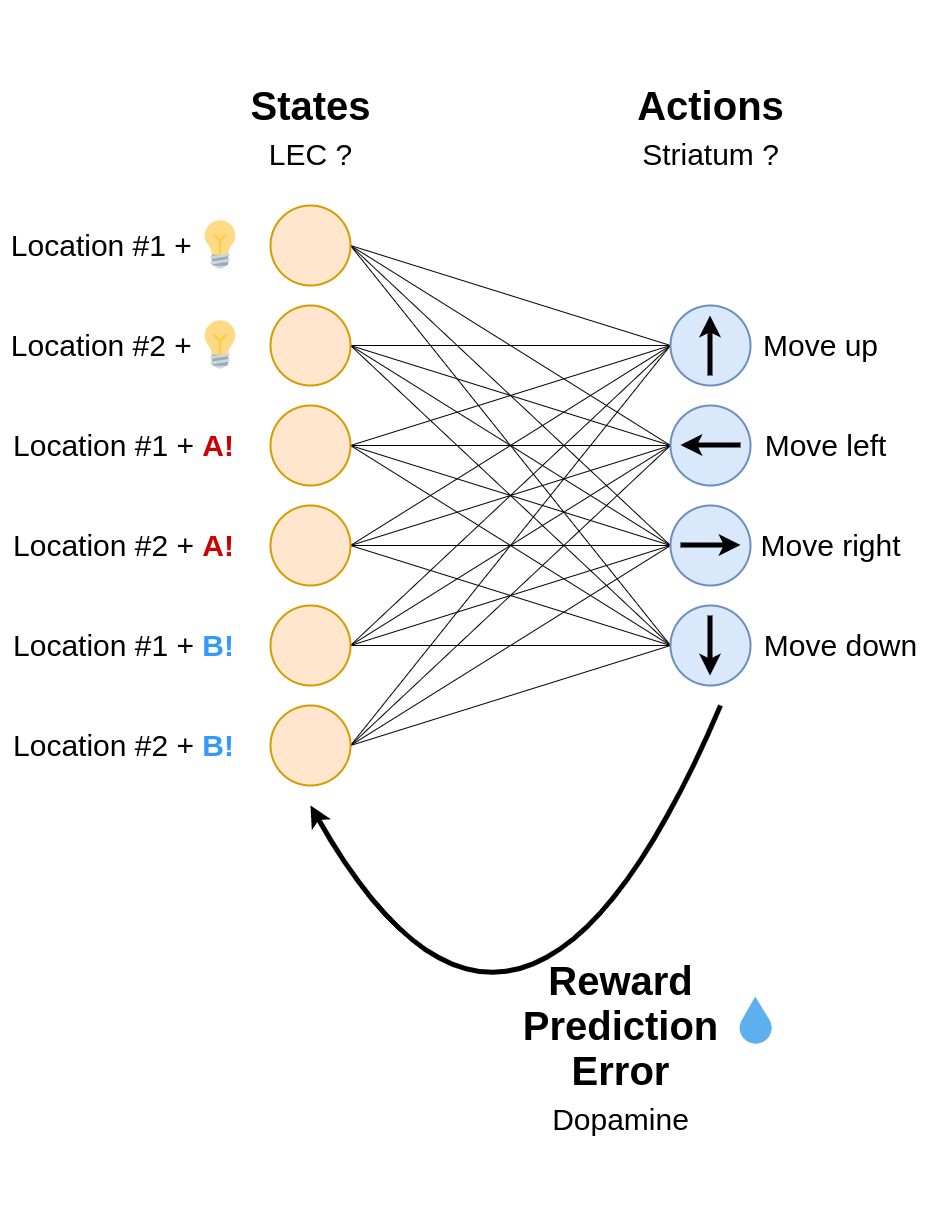

The diagram above was exported from draw.io. Its source (the exported page's mxGraphModel, read from the mxfile embedded in the PNG):
<mxGraphModel dx="2516" dy="1610" grid="1" gridSize="10" guides="1" tooltips="1" connect="1" arrows="1" fold="1" page="1" pageScale="1" pageWidth="583" pageHeight="413" math="0" shadow="0">
  <root>
    <mxCell id="0" />
    <mxCell id="1" parent="0" />
    <mxCell id="9oacoLPGcrEr6CxssSUH-11" value="" style="endArrow=none;html=1;rounded=0;exitX=1;exitY=0.5;exitDx=0;exitDy=0;entryX=0;entryY=0.5;entryDx=0;entryDy=0;strokeWidth=1;" parent="1" source="9oacoLPGcrEr6CxssSUH-1" target="9oacoLPGcrEr6CxssSUH-7" edge="1">
      <mxGeometry width="50" height="50" relative="1" as="geometry">
        <mxPoint x="270" y="300" as="sourcePoint" />
        <mxPoint x="320" y="250" as="targetPoint" />
      </mxGeometry>
    </mxCell>
    <mxCell id="9oacoLPGcrEr6CxssSUH-12" value="" style="endArrow=none;html=1;rounded=0;exitX=1;exitY=0.5;exitDx=0;exitDy=0;entryX=0;entryY=0.5;entryDx=0;entryDy=0;" parent="1" source="9oacoLPGcrEr6CxssSUH-1" target="9oacoLPGcrEr6CxssSUH-8" edge="1">
      <mxGeometry width="50" height="50" relative="1" as="geometry">
        <mxPoint x="170" y="170" as="sourcePoint" />
        <mxPoint x="490" y="170" as="targetPoint" />
      </mxGeometry>
    </mxCell>
    <mxCell id="9oacoLPGcrEr6CxssSUH-13" value="" style="endArrow=none;html=1;rounded=0;exitX=1;exitY=0.5;exitDx=0;exitDy=0;entryX=0;entryY=0.5;entryDx=0;entryDy=0;" parent="1" source="9oacoLPGcrEr6CxssSUH-1" target="9oacoLPGcrEr6CxssSUH-9" edge="1">
      <mxGeometry width="50" height="50" relative="1" as="geometry">
        <mxPoint x="170" y="170" as="sourcePoint" />
        <mxPoint x="490" y="270" as="targetPoint" />
      </mxGeometry>
    </mxCell>
    <mxCell id="9oacoLPGcrEr6CxssSUH-14" value="" style="endArrow=none;html=1;rounded=0;exitX=1;exitY=0.5;exitDx=0;exitDy=0;entryX=0;entryY=0.5;entryDx=0;entryDy=0;" parent="1" source="9oacoLPGcrEr6CxssSUH-1" target="9oacoLPGcrEr6CxssSUH-10" edge="1">
      <mxGeometry width="50" height="50" relative="1" as="geometry">
        <mxPoint x="180" y="180" as="sourcePoint" />
        <mxPoint x="500" y="280" as="targetPoint" />
      </mxGeometry>
    </mxCell>
    <mxCell id="9oacoLPGcrEr6CxssSUH-26" value="&lt;p style=&quot;line-height: 50%;&quot;&gt;&lt;font style=&quot;&quot;&gt;&lt;b style=&quot;font-size: 40px;&quot;&gt;States&lt;br&gt;&lt;/b&gt;&lt;font style=&quot;font-size: 30px;&quot;&gt;LEC ?&lt;/font&gt;&lt;br&gt;&lt;/font&gt;&lt;/p&gt;" style="text;html=1;align=center;verticalAlign=middle;resizable=0;points=[];autosize=1;strokeColor=none;fillColor=none;fontSize=70;" parent="1" vertex="1">
      <mxGeometry x="50" y="-85" width="140" height="250" as="geometry" />
    </mxCell>
    <mxCell id="9oacoLPGcrEr6CxssSUH-28" value="&lt;p style=&quot;line-height: 50%;&quot;&gt;&lt;font style=&quot;&quot;&gt;&lt;span style=&quot;font-size: 40px;&quot;&gt;&lt;b&gt;Actions&lt;/b&gt;&lt;/span&gt;&lt;br&gt;&lt;font style=&quot;font-size: 30px;&quot;&gt;Striatum ?&lt;/font&gt;&lt;br&gt;&lt;/font&gt;&lt;/p&gt;" style="text;html=1;align=center;verticalAlign=middle;resizable=0;points=[];autosize=1;strokeColor=none;fillColor=none;fontSize=70;" parent="1" vertex="1">
      <mxGeometry x="435" y="-85" width="170" height="250" as="geometry" />
    </mxCell>
    <mxCell id="9oacoLPGcrEr6CxssSUH-29" value="" style="endArrow=none;html=1;rounded=0;entryX=0;entryY=0.5;entryDx=0;entryDy=0;strokeWidth=1;" parent="1" target="9oacoLPGcrEr6CxssSUH-7" edge="1">
      <mxGeometry width="50" height="50" relative="1" as="geometry">
        <mxPoint x="160" y="260" as="sourcePoint" />
        <mxPoint x="490" y="170" as="targetPoint" />
      </mxGeometry>
    </mxCell>
    <mxCell id="9oacoLPGcrEr6CxssSUH-30" value="" style="endArrow=none;html=1;rounded=0;entryX=0;entryY=0.5;entryDx=0;entryDy=0;" parent="1" target="9oacoLPGcrEr6CxssSUH-8" edge="1">
      <mxGeometry width="50" height="50" relative="1" as="geometry">
        <mxPoint x="160" y="260" as="sourcePoint" />
        <mxPoint x="490" y="270" as="targetPoint" />
      </mxGeometry>
    </mxCell>
    <mxCell id="9oacoLPGcrEr6CxssSUH-31" value="" style="endArrow=none;html=1;rounded=0;entryX=0;entryY=0.5;entryDx=0;entryDy=0;" parent="1" target="9oacoLPGcrEr6CxssSUH-9" edge="1">
      <mxGeometry width="50" height="50" relative="1" as="geometry">
        <mxPoint x="160" y="260" as="sourcePoint" />
        <mxPoint x="490" y="370" as="targetPoint" />
      </mxGeometry>
    </mxCell>
    <mxCell id="9oacoLPGcrEr6CxssSUH-32" value="" style="endArrow=none;html=1;rounded=0;exitX=1;exitY=0.5;exitDx=0;exitDy=0;entryX=0;entryY=0.5;entryDx=0;entryDy=0;" parent="1" source="9oacoLPGcrEr6CxssSUH-2" target="9oacoLPGcrEr6CxssSUH-10" edge="1">
      <mxGeometry width="50" height="50" relative="1" as="geometry">
        <mxPoint x="170" y="170" as="sourcePoint" />
        <mxPoint x="490" y="470" as="targetPoint" />
      </mxGeometry>
    </mxCell>
    <mxCell id="9oacoLPGcrEr6CxssSUH-33" value="" style="endArrow=none;html=1;rounded=0;entryX=0;entryY=0.5;entryDx=0;entryDy=0;strokeWidth=1;" parent="1" target="9oacoLPGcrEr6CxssSUH-7" edge="1">
      <mxGeometry width="50" height="50" relative="1" as="geometry">
        <mxPoint x="160" y="360" as="sourcePoint" />
        <mxPoint x="490" y="170" as="targetPoint" />
      </mxGeometry>
    </mxCell>
    <mxCell id="9oacoLPGcrEr6CxssSUH-34" value="" style="endArrow=none;html=1;rounded=0;entryX=0;entryY=0.5;entryDx=0;entryDy=0;exitX=1;exitY=0.5;exitDx=0;exitDy=0;" parent="1" source="9oacoLPGcrEr6CxssSUH-3" target="9oacoLPGcrEr6CxssSUH-8" edge="1">
      <mxGeometry width="50" height="50" relative="1" as="geometry">
        <mxPoint x="170" y="270" as="sourcePoint" />
        <mxPoint x="490" y="270" as="targetPoint" />
      </mxGeometry>
    </mxCell>
    <mxCell id="9oacoLPGcrEr6CxssSUH-35" value="" style="endArrow=none;html=1;rounded=0;entryX=0;entryY=0.5;entryDx=0;entryDy=0;" parent="1" target="9oacoLPGcrEr6CxssSUH-9" edge="1">
      <mxGeometry width="50" height="50" relative="1" as="geometry">
        <mxPoint x="160" y="360" as="sourcePoint" />
        <mxPoint x="490" y="370" as="targetPoint" />
      </mxGeometry>
    </mxCell>
    <mxCell id="9oacoLPGcrEr6CxssSUH-36" value="" style="endArrow=none;html=1;rounded=0;exitX=1;exitY=0.5;exitDx=0;exitDy=0;entryX=0;entryY=0.5;entryDx=0;entryDy=0;" parent="1" source="9oacoLPGcrEr6CxssSUH-3" target="9oacoLPGcrEr6CxssSUH-10" edge="1">
      <mxGeometry width="50" height="50" relative="1" as="geometry">
        <mxPoint x="170" y="270" as="sourcePoint" />
        <mxPoint x="490" y="470" as="targetPoint" />
      </mxGeometry>
    </mxCell>
    <mxCell id="9oacoLPGcrEr6CxssSUH-37" value="" style="endArrow=none;html=1;rounded=0;entryX=0;entryY=0.5;entryDx=0;entryDy=0;strokeWidth=1;" parent="1" target="9oacoLPGcrEr6CxssSUH-7" edge="1">
      <mxGeometry width="50" height="50" relative="1" as="geometry">
        <mxPoint x="160" y="460" as="sourcePoint" />
        <mxPoint x="490" y="170" as="targetPoint" />
      </mxGeometry>
    </mxCell>
    <mxCell id="9oacoLPGcrEr6CxssSUH-38" value="" style="endArrow=none;html=1;rounded=0;entryX=0;entryY=0.5;entryDx=0;entryDy=0;exitX=1;exitY=0.5;exitDx=0;exitDy=0;" parent="1" source="9oacoLPGcrEr6CxssSUH-4" target="9oacoLPGcrEr6CxssSUH-8" edge="1">
      <mxGeometry width="50" height="50" relative="1" as="geometry">
        <mxPoint x="170" y="370" as="sourcePoint" />
        <mxPoint x="490" y="270" as="targetPoint" />
      </mxGeometry>
    </mxCell>
    <mxCell id="9oacoLPGcrEr6CxssSUH-39" value="" style="endArrow=none;html=1;rounded=0;entryX=0;entryY=0.5;entryDx=0;entryDy=0;" parent="1" target="9oacoLPGcrEr6CxssSUH-9" edge="1">
      <mxGeometry width="50" height="50" relative="1" as="geometry">
        <mxPoint x="160" y="460" as="sourcePoint" />
        <mxPoint x="490" y="370" as="targetPoint" />
      </mxGeometry>
    </mxCell>
    <mxCell id="9oacoLPGcrEr6CxssSUH-40" value="" style="endArrow=none;html=1;rounded=0;exitX=1;exitY=0.5;exitDx=0;exitDy=0;entryX=0;entryY=0.5;entryDx=0;entryDy=0;" parent="1" source="9oacoLPGcrEr6CxssSUH-4" target="9oacoLPGcrEr6CxssSUH-10" edge="1">
      <mxGeometry width="50" height="50" relative="1" as="geometry">
        <mxPoint x="170" y="370" as="sourcePoint" />
        <mxPoint x="490" y="470" as="targetPoint" />
      </mxGeometry>
    </mxCell>
    <mxCell id="9oacoLPGcrEr6CxssSUH-43" value="&lt;p style=&quot;line-height: 50%;&quot;&gt;&lt;font style=&quot;&quot;&gt;&lt;b style=&quot;font-size: 40px;&quot;&gt;Reward&lt;br&gt;Prediction&lt;br&gt;Error&lt;br&gt;&lt;/b&gt;&lt;span style=&quot;font-size: 30px;&quot;&gt;Dopamine&lt;/span&gt;&lt;/font&gt;&lt;/p&gt;" style="text;html=1;align=center;verticalAlign=middle;resizable=0;points=[];autosize=1;strokeColor=none;fillColor=none;fontSize=70;" parent="1" vertex="1">
      <mxGeometry x="320" y="790" width="220" height="340" as="geometry" />
    </mxCell>
    <mxCell id="aW7RocOgnhMdFFvOY_yj-4" value="" style="curved=1;endArrow=classic;html=1;rounded=0;fontFamily=Helvetica;fontColor=#3399FF;movable=1;resizable=1;rotatable=1;deletable=1;editable=1;connectable=1;strokeWidth=5;" parent="1" edge="1">
      <mxGeometry width="50" height="50" relative="1" as="geometry">
        <mxPoint x="530" y="620" as="sourcePoint" />
        <mxPoint x="120" y="720" as="targetPoint" />
        <Array as="points">
          <mxPoint x="330" y="1090" />
        </Array>
      </mxGeometry>
    </mxCell>
    <mxCell id="lzZdHTBsW3yzRqYJDU92-10" value="" style="endArrow=none;html=1;rounded=0;exitX=1;exitY=0.5;exitDx=0;exitDy=0;entryX=0;entryY=0.5;entryDx=0;entryDy=0;" edge="1" parent="1" source="lzZdHTBsW3yzRqYJDU92-1" target="9oacoLPGcrEr6CxssSUH-7">
      <mxGeometry width="50" height="50" relative="1" as="geometry">
        <mxPoint x="170" y="470" as="sourcePoint" />
        <mxPoint x="490" y="730" as="targetPoint" />
      </mxGeometry>
    </mxCell>
    <mxCell id="lzZdHTBsW3yzRqYJDU92-11" value="" style="endArrow=none;html=1;rounded=0;exitX=1;exitY=0.5;exitDx=0;exitDy=0;entryX=0;entryY=0.5;entryDx=0;entryDy=0;" edge="1" parent="1" source="lzZdHTBsW3yzRqYJDU92-1" target="9oacoLPGcrEr6CxssSUH-8">
      <mxGeometry width="50" height="50" relative="1" as="geometry">
        <mxPoint x="170" y="570" as="sourcePoint" />
        <mxPoint x="490" y="430" as="targetPoint" />
      </mxGeometry>
    </mxCell>
    <mxCell id="lzZdHTBsW3yzRqYJDU92-12" value="" style="endArrow=none;html=1;rounded=0;exitX=1;exitY=0.5;exitDx=0;exitDy=0;entryX=0;entryY=0.5;entryDx=0;entryDy=0;" edge="1" parent="1" source="lzZdHTBsW3yzRqYJDU92-1" target="9oacoLPGcrEr6CxssSUH-9">
      <mxGeometry width="50" height="50" relative="1" as="geometry">
        <mxPoint x="170" y="570" as="sourcePoint" />
        <mxPoint x="490" y="530" as="targetPoint" />
      </mxGeometry>
    </mxCell>
    <mxCell id="lzZdHTBsW3yzRqYJDU92-13" value="" style="endArrow=none;html=1;rounded=0;exitX=1;exitY=0.5;exitDx=0;exitDy=0;entryX=0;entryY=0.5;entryDx=0;entryDy=0;" edge="1" parent="1" source="lzZdHTBsW3yzRqYJDU92-1" target="9oacoLPGcrEr6CxssSUH-10">
      <mxGeometry width="50" height="50" relative="1" as="geometry">
        <mxPoint x="170" y="570" as="sourcePoint" />
        <mxPoint x="490" y="630" as="targetPoint" />
      </mxGeometry>
    </mxCell>
    <mxCell id="lzZdHTBsW3yzRqYJDU92-14" value="" style="endArrow=none;html=1;rounded=0;exitX=1;exitY=0.5;exitDx=0;exitDy=0;entryX=0;entryY=0.5;entryDx=0;entryDy=0;" edge="1" parent="1" source="lzZdHTBsW3yzRqYJDU92-2" target="9oacoLPGcrEr6CxssSUH-7">
      <mxGeometry width="50" height="50" relative="1" as="geometry">
        <mxPoint x="170" y="570" as="sourcePoint" />
        <mxPoint x="490" y="730" as="targetPoint" />
      </mxGeometry>
    </mxCell>
    <mxCell id="lzZdHTBsW3yzRqYJDU92-15" value="" style="endArrow=none;html=1;rounded=0;exitX=1;exitY=0.5;exitDx=0;exitDy=0;entryX=0;entryY=0.5;entryDx=0;entryDy=0;" edge="1" parent="1" source="lzZdHTBsW3yzRqYJDU92-2" target="9oacoLPGcrEr6CxssSUH-8">
      <mxGeometry width="50" height="50" relative="1" as="geometry">
        <mxPoint x="170" y="670" as="sourcePoint" />
        <mxPoint x="490" y="430" as="targetPoint" />
      </mxGeometry>
    </mxCell>
    <mxCell id="lzZdHTBsW3yzRqYJDU92-16" value="" style="endArrow=none;html=1;rounded=0;exitX=1;exitY=0.5;exitDx=0;exitDy=0;entryX=0;entryY=0.5;entryDx=0;entryDy=0;" edge="1" parent="1" source="lzZdHTBsW3yzRqYJDU92-2" target="9oacoLPGcrEr6CxssSUH-9">
      <mxGeometry width="50" height="50" relative="1" as="geometry">
        <mxPoint x="170" y="670" as="sourcePoint" />
        <mxPoint x="490" y="530" as="targetPoint" />
      </mxGeometry>
    </mxCell>
    <mxCell id="lzZdHTBsW3yzRqYJDU92-17" value="" style="endArrow=none;html=1;rounded=0;exitX=1;exitY=0.5;exitDx=0;exitDy=0;entryX=0;entryY=0.5;entryDx=0;entryDy=0;" edge="1" parent="1" source="lzZdHTBsW3yzRqYJDU92-2" target="9oacoLPGcrEr6CxssSUH-10">
      <mxGeometry width="50" height="50" relative="1" as="geometry">
        <mxPoint x="170" y="670" as="sourcePoint" />
        <mxPoint x="490" y="630" as="targetPoint" />
      </mxGeometry>
    </mxCell>
    <mxCell id="lzZdHTBsW3yzRqYJDU92-63" value="" style="group" vertex="1" connectable="0" parent="1">
      <mxGeometry x="80" y="120" width="80" height="580" as="geometry" />
    </mxCell>
    <mxCell id="9oacoLPGcrEr6CxssSUH-1" value="" style="ellipse;whiteSpace=wrap;html=1;aspect=fixed;fillColor=#ffe6cc;strokeColor=#d79b00;strokeWidth=2;" parent="lzZdHTBsW3yzRqYJDU92-63" vertex="1">
      <mxGeometry width="80" height="80" as="geometry" />
    </mxCell>
    <mxCell id="9oacoLPGcrEr6CxssSUH-2" value="" style="ellipse;whiteSpace=wrap;html=1;aspect=fixed;fillColor=#ffe6cc;strokeColor=#d79b00;strokeWidth=2;" parent="lzZdHTBsW3yzRqYJDU92-63" vertex="1">
      <mxGeometry y="100" width="80" height="80" as="geometry" />
    </mxCell>
    <mxCell id="9oacoLPGcrEr6CxssSUH-3" value="" style="ellipse;whiteSpace=wrap;html=1;aspect=fixed;fillColor=#ffe6cc;strokeColor=#d79b00;strokeWidth=2;" parent="lzZdHTBsW3yzRqYJDU92-63" vertex="1">
      <mxGeometry y="200" width="80" height="80" as="geometry" />
    </mxCell>
    <mxCell id="9oacoLPGcrEr6CxssSUH-4" value="" style="ellipse;whiteSpace=wrap;html=1;aspect=fixed;fillColor=#ffe6cc;strokeColor=#d79b00;strokeWidth=2;" parent="lzZdHTBsW3yzRqYJDU92-63" vertex="1">
      <mxGeometry y="300" width="80" height="80" as="geometry" />
    </mxCell>
    <mxCell id="lzZdHTBsW3yzRqYJDU92-1" value="" style="ellipse;whiteSpace=wrap;html=1;aspect=fixed;fillColor=#ffe6cc;strokeColor=#d79b00;strokeWidth=2;" vertex="1" parent="lzZdHTBsW3yzRqYJDU92-63">
      <mxGeometry y="400" width="80" height="80" as="geometry" />
    </mxCell>
    <mxCell id="lzZdHTBsW3yzRqYJDU92-2" value="" style="ellipse;whiteSpace=wrap;html=1;aspect=fixed;fillColor=#ffe6cc;strokeColor=#d79b00;strokeWidth=2;" vertex="1" parent="lzZdHTBsW3yzRqYJDU92-63">
      <mxGeometry y="500" width="80" height="80" as="geometry" />
    </mxCell>
    <mxCell id="lzZdHTBsW3yzRqYJDU92-64" value="" style="group" vertex="1" connectable="0" parent="1">
      <mxGeometry x="-190" y="135" width="245" height="550" as="geometry" />
    </mxCell>
    <mxCell id="lzZdHTBsW3yzRqYJDU92-62" value="Location #2 + &lt;font color=&quot;#3399ff&quot;&gt;&lt;b&gt;B!&lt;/b&gt;&lt;/font&gt;" style="text;html=1;align=center;verticalAlign=middle;resizable=0;points=[];autosize=1;strokeColor=none;fillColor=none;fontSize=30;" vertex="1" parent="lzZdHTBsW3yzRqYJDU92-64">
      <mxGeometry x="2.5" y="500" width="240" height="50" as="geometry" />
    </mxCell>
    <mxCell id="lzZdHTBsW3yzRqYJDU92-52" value="" style="group" vertex="1" connectable="0" parent="lzZdHTBsW3yzRqYJDU92-64">
      <mxGeometry width="245" height="50" as="geometry" />
    </mxCell>
    <mxCell id="lzZdHTBsW3yzRqYJDU92-48" value="" style="shape=image;aspect=fixed;image=data:image/png,(base64 omitted: 6084 chars);" vertex="1" parent="lzZdHTBsW3yzRqYJDU92-52">
      <mxGeometry x="195" width="50" height="50" as="geometry" />
    </mxCell>
    <mxCell id="lzZdHTBsW3yzRqYJDU92-49" value="Location #1 +&amp;nbsp;" style="text;html=1;align=center;verticalAlign=middle;resizable=0;points=[];autosize=1;strokeColor=none;fillColor=none;fontSize=30;" vertex="1" parent="lzZdHTBsW3yzRqYJDU92-52">
      <mxGeometry width="210" height="50" as="geometry" />
    </mxCell>
    <mxCell id="lzZdHTBsW3yzRqYJDU92-53" value="" style="group" vertex="1" connectable="0" parent="lzZdHTBsW3yzRqYJDU92-64">
      <mxGeometry y="100" width="245" height="50" as="geometry" />
    </mxCell>
    <mxCell id="lzZdHTBsW3yzRqYJDU92-54" value="" style="shape=image;aspect=fixed;image=data:image/png,(base64 omitted: 6084 chars);" vertex="1" parent="lzZdHTBsW3yzRqYJDU92-53">
      <mxGeometry x="195" width="50" height="50" as="geometry" />
    </mxCell>
    <mxCell id="lzZdHTBsW3yzRqYJDU92-55" value="Location #2 +&amp;nbsp;" style="text;html=1;align=center;verticalAlign=middle;resizable=0;points=[];autosize=1;strokeColor=none;fillColor=none;fontSize=30;" vertex="1" parent="lzZdHTBsW3yzRqYJDU92-53">
      <mxGeometry width="210" height="50" as="geometry" />
    </mxCell>
    <mxCell id="lzZdHTBsW3yzRqYJDU92-58" value="Location #1 + &lt;font color=&quot;#cc0000&quot;&gt;&lt;b&gt;A!&lt;/b&gt;&lt;/font&gt;" style="text;html=1;align=center;verticalAlign=middle;resizable=0;points=[];autosize=1;strokeColor=none;fillColor=none;fontSize=30;" vertex="1" parent="lzZdHTBsW3yzRqYJDU92-64">
      <mxGeometry x="2.5" y="200" width="240" height="50" as="geometry" />
    </mxCell>
    <mxCell id="lzZdHTBsW3yzRqYJDU92-59" value="Location #2 + &lt;font color=&quot;#cc0000&quot;&gt;&lt;b&gt;A!&lt;/b&gt;&lt;/font&gt;" style="text;html=1;align=center;verticalAlign=middle;resizable=0;points=[];autosize=1;strokeColor=none;fillColor=none;fontSize=30;" vertex="1" parent="lzZdHTBsW3yzRqYJDU92-64">
      <mxGeometry x="2.5" y="300" width="240" height="50" as="geometry" />
    </mxCell>
    <mxCell id="lzZdHTBsW3yzRqYJDU92-60" value="Location #1 + &lt;font color=&quot;#3399ff&quot;&gt;&lt;b&gt;B!&lt;/b&gt;&lt;/font&gt;" style="text;html=1;align=center;verticalAlign=middle;resizable=0;points=[];autosize=1;strokeColor=none;fillColor=none;fontSize=30;" vertex="1" parent="lzZdHTBsW3yzRqYJDU92-64">
      <mxGeometry x="2.5" y="400" width="240" height="50" as="geometry" />
    </mxCell>
    <mxCell id="lzZdHTBsW3yzRqYJDU92-67" value="" style="group" vertex="1" connectable="0" parent="1">
      <mxGeometry x="480" y="220" width="260" height="380" as="geometry" />
    </mxCell>
    <mxCell id="lzZdHTBsW3yzRqYJDU92-46" value="Move down" style="text;html=1;align=center;verticalAlign=middle;resizable=0;points=[];autosize=1;strokeColor=none;fillColor=none;fontSize=30;" vertex="1" parent="lzZdHTBsW3yzRqYJDU92-67">
      <mxGeometry x="80" y="315" width="180" height="50" as="geometry" />
    </mxCell>
    <mxCell id="9oacoLPGcrEr6CxssSUH-25" value="" style="group" parent="lzZdHTBsW3yzRqYJDU92-67" vertex="1" connectable="0">
      <mxGeometry width="80" height="380" as="geometry" />
    </mxCell>
    <mxCell id="9oacoLPGcrEr6CxssSUH-21" value="" style="group" parent="9oacoLPGcrEr6CxssSUH-25" vertex="1" connectable="0">
      <mxGeometry width="80" height="80" as="geometry" />
    </mxCell>
    <mxCell id="9oacoLPGcrEr6CxssSUH-7" value="&lt;p style=&quot;line-height: 100%;&quot;&gt;&lt;br&gt;&lt;/p&gt;" style="ellipse;whiteSpace=wrap;html=1;aspect=fixed;fillColor=#dae8fc;strokeColor=#6c8ebf;strokeWidth=2;container=0;" parent="9oacoLPGcrEr6CxssSUH-21" vertex="1">
      <mxGeometry width="80" height="80" as="geometry" />
    </mxCell>
    <mxCell id="9oacoLPGcrEr6CxssSUH-16" value="" style="endArrow=classic;html=1;rounded=0;fontSize=70;strokeWidth=5;endFill=1;" parent="9oacoLPGcrEr6CxssSUH-21" edge="1">
      <mxGeometry x="-1" y="100" width="50" height="50" relative="1" as="geometry">
        <mxPoint x="39.5" y="70" as="sourcePoint" />
        <mxPoint x="39.5" y="10" as="targetPoint" />
        <mxPoint as="offset" />
      </mxGeometry>
    </mxCell>
    <mxCell id="9oacoLPGcrEr6CxssSUH-22" value="" style="group" parent="9oacoLPGcrEr6CxssSUH-25" vertex="1" connectable="0">
      <mxGeometry y="100" width="80" height="80" as="geometry" />
    </mxCell>
    <mxCell id="9oacoLPGcrEr6CxssSUH-8" value="&lt;p style=&quot;line-height: 0%;&quot;&gt;&lt;br&gt;&lt;/p&gt;" style="ellipse;whiteSpace=wrap;html=1;aspect=fixed;fillColor=#dae8fc;strokeColor=#6c8ebf;strokeWidth=2;container=0;" parent="9oacoLPGcrEr6CxssSUH-22" vertex="1">
      <mxGeometry width="80" height="80" as="geometry" />
    </mxCell>
    <mxCell id="9oacoLPGcrEr6CxssSUH-19" value="" style="endArrow=classic;html=1;rounded=0;fontSize=70;strokeWidth=5;endFill=1;" parent="9oacoLPGcrEr6CxssSUH-22" edge="1">
      <mxGeometry x="-1" y="100" width="50" height="50" relative="1" as="geometry">
        <mxPoint x="70" y="39.5" as="sourcePoint" />
        <mxPoint x="10" y="39.5" as="targetPoint" />
        <mxPoint as="offset" />
      </mxGeometry>
    </mxCell>
    <mxCell id="9oacoLPGcrEr6CxssSUH-23" value="" style="group" parent="9oacoLPGcrEr6CxssSUH-25" vertex="1" connectable="0">
      <mxGeometry y="200" width="80" height="80" as="geometry" />
    </mxCell>
    <mxCell id="9oacoLPGcrEr6CxssSUH-9" value="&lt;p style=&quot;line-height: 100%;&quot;&gt;&lt;br&gt;&lt;/p&gt;" style="ellipse;whiteSpace=wrap;html=1;aspect=fixed;fillColor=#dae8fc;strokeColor=#6c8ebf;strokeWidth=2;container=0;" parent="9oacoLPGcrEr6CxssSUH-23" vertex="1">
      <mxGeometry width="80" height="80" as="geometry" />
    </mxCell>
    <mxCell id="9oacoLPGcrEr6CxssSUH-18" value="" style="endArrow=classic;html=1;rounded=0;fontSize=70;strokeWidth=5;endFill=1;" parent="9oacoLPGcrEr6CxssSUH-23" edge="1">
      <mxGeometry x="-1" y="100" width="50" height="50" relative="1" as="geometry">
        <mxPoint x="10" y="39.5" as="sourcePoint" />
        <mxPoint x="70" y="39.5" as="targetPoint" />
        <mxPoint as="offset" />
      </mxGeometry>
    </mxCell>
    <mxCell id="9oacoLPGcrEr6CxssSUH-24" value="" style="group" parent="9oacoLPGcrEr6CxssSUH-25" vertex="1" connectable="0">
      <mxGeometry y="300" width="80" height="80" as="geometry" />
    </mxCell>
    <mxCell id="9oacoLPGcrEr6CxssSUH-10" value="&lt;p style=&quot;line-height: 0%;&quot;&gt;&lt;br&gt;&lt;/p&gt;" style="ellipse;whiteSpace=wrap;html=1;aspect=fixed;fillColor=#dae8fc;strokeColor=#6c8ebf;strokeWidth=2;container=0;" parent="9oacoLPGcrEr6CxssSUH-24" vertex="1">
      <mxGeometry width="80" height="80" as="geometry" />
    </mxCell>
    <mxCell id="9oacoLPGcrEr6CxssSUH-20" value="" style="endArrow=classic;html=1;rounded=0;fontSize=70;strokeWidth=5;endFill=1;" parent="9oacoLPGcrEr6CxssSUH-24" edge="1">
      <mxGeometry x="-1" y="100" width="50" height="50" relative="1" as="geometry">
        <mxPoint x="39.5" y="10" as="sourcePoint" />
        <mxPoint x="39.5" y="70" as="targetPoint" />
        <mxPoint as="offset" />
      </mxGeometry>
    </mxCell>
    <mxCell id="lzZdHTBsW3yzRqYJDU92-40" value="Move up" style="text;html=1;align=center;verticalAlign=middle;resizable=0;points=[];autosize=1;strokeColor=none;fillColor=none;fontSize=30;" vertex="1" parent="lzZdHTBsW3yzRqYJDU92-67">
      <mxGeometry x="80" y="15" width="140" height="50" as="geometry" />
    </mxCell>
    <mxCell id="lzZdHTBsW3yzRqYJDU92-41" value="Move left" style="text;html=1;align=center;verticalAlign=middle;resizable=0;points=[];autosize=1;strokeColor=none;fillColor=none;fontSize=30;" vertex="1" parent="lzZdHTBsW3yzRqYJDU92-67">
      <mxGeometry x="80" y="115" width="150" height="50" as="geometry" />
    </mxCell>
    <mxCell id="lzZdHTBsW3yzRqYJDU92-44" value="Move right" style="text;html=1;align=center;verticalAlign=middle;resizable=0;points=[];autosize=1;strokeColor=none;fillColor=none;fontSize=30;" vertex="1" parent="lzZdHTBsW3yzRqYJDU92-67">
      <mxGeometry x="80" y="215" width="160" height="50" as="geometry" />
    </mxCell>
    <mxCell id="lzZdHTBsW3yzRqYJDU92-68" value="" style="shape=image;aspect=fixed;image=data:image/png,(base64 omitted: 4404 chars);" vertex="1" parent="1">
      <mxGeometry x="540" y="910" width="50" height="50" as="geometry" />
    </mxCell>
  </root>
</mxGraphModel>